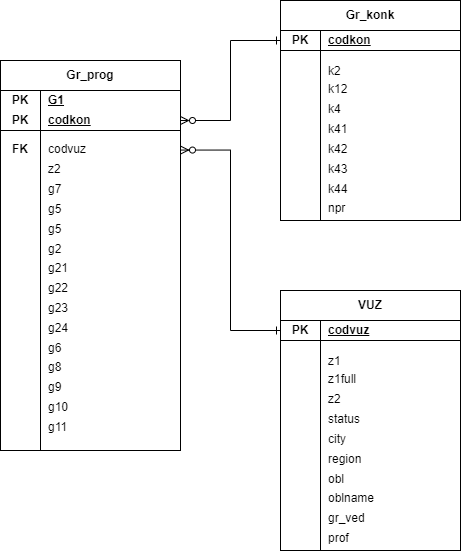

The diagram above was exported from draw.io. Its source (the exported page's mxGraphModel, read from the mxfile embedded in the PNG):
<mxGraphModel dx="1262" dy="762" grid="1" gridSize="10" guides="1" tooltips="1" connect="1" arrows="1" fold="1" page="1" pageScale="1" pageWidth="1169" pageHeight="1654" math="0" shadow="0">
  <root>
    <mxCell id="0" />
    <mxCell id="1" parent="0" />
    <mxCell id="Zb83Uq3BwOX9R0y6CFnO-2" value="" style="group" vertex="1" connectable="0" parent="1">
      <mxGeometry x="290" y="480" width="180" height="400" as="geometry" />
    </mxCell>
    <mxCell id="Zb83Uq3BwOX9R0y6CFnO-3" value="" style="shape=internalStorage;whiteSpace=wrap;html=1;backgroundOutline=1;dx=40;dy=40;" vertex="1" parent="Zb83Uq3BwOX9R0y6CFnO-2">
      <mxGeometry y="30" width="180" height="360" as="geometry" />
    </mxCell>
    <mxCell id="Zb83Uq3BwOX9R0y6CFnO-4" value="Gr_prog" style="rounded=0;whiteSpace=wrap;html=1;fontStyle=1" vertex="1" parent="Zb83Uq3BwOX9R0y6CFnO-2">
      <mxGeometry width="180" height="30" as="geometry" />
    </mxCell>
    <mxCell id="Zb83Uq3BwOX9R0y6CFnO-5" value="&lt;b&gt;&lt;u&gt;G1&lt;/u&gt;&lt;/b&gt;" style="text;html=1;strokeColor=none;fillColor=none;align=left;verticalAlign=middle;whiteSpace=wrap;rounded=0;spacingLeft=6;" vertex="1" parent="Zb83Uq3BwOX9R0y6CFnO-2">
      <mxGeometry x="40" y="30" width="130" height="20" as="geometry" />
    </mxCell>
    <mxCell id="Zb83Uq3BwOX9R0y6CFnO-6" value="&lt;b&gt;PK&lt;/b&gt;" style="text;html=1;strokeColor=none;fillColor=none;align=center;verticalAlign=middle;whiteSpace=wrap;rounded=0;" vertex="1" parent="Zb83Uq3BwOX9R0y6CFnO-2">
      <mxGeometry y="30" width="40" height="20" as="geometry" />
    </mxCell>
    <mxCell id="Zb83Uq3BwOX9R0y6CFnO-13" value="codvuz" style="text;html=1;strokeColor=none;fillColor=none;align=left;verticalAlign=middle;whiteSpace=wrap;rounded=0;spacingLeft=6;" vertex="1" parent="Zb83Uq3BwOX9R0y6CFnO-2">
      <mxGeometry x="40" y="80" width="140" height="19" as="geometry" />
    </mxCell>
    <mxCell id="Zb83Uq3BwOX9R0y6CFnO-14" value="&lt;b&gt;FK&lt;/b&gt;" style="text;html=1;strokeColor=none;fillColor=none;align=center;verticalAlign=middle;whiteSpace=wrap;rounded=0;" vertex="1" parent="Zb83Uq3BwOX9R0y6CFnO-2">
      <mxGeometry y="80" width="40" height="19" as="geometry" />
    </mxCell>
    <mxCell id="Zb83Uq3BwOX9R0y6CFnO-22" value="&lt;b&gt;&lt;u&gt;codkon&lt;br&gt;&lt;/u&gt;&lt;/b&gt;" style="text;html=1;strokeColor=none;fillColor=none;align=left;verticalAlign=middle;whiteSpace=wrap;rounded=0;spacingLeft=6;" vertex="1" parent="Zb83Uq3BwOX9R0y6CFnO-2">
      <mxGeometry x="40" y="50" width="140" height="20" as="geometry" />
    </mxCell>
    <mxCell id="Zb83Uq3BwOX9R0y6CFnO-23" value="&lt;b&gt;PK&lt;/b&gt;" style="text;html=1;strokeColor=none;fillColor=none;align=center;verticalAlign=middle;whiteSpace=wrap;rounded=0;" vertex="1" parent="Zb83Uq3BwOX9R0y6CFnO-2">
      <mxGeometry y="50" width="40" height="20" as="geometry" />
    </mxCell>
    <mxCell id="Zb83Uq3BwOX9R0y6CFnO-24" value="z2" style="text;html=1;strokeColor=none;fillColor=none;align=left;verticalAlign=middle;whiteSpace=wrap;rounded=0;spacingLeft=6;" vertex="1" parent="Zb83Uq3BwOX9R0y6CFnO-2">
      <mxGeometry x="40" y="99" width="140" height="20" as="geometry" />
    </mxCell>
    <mxCell id="Zb83Uq3BwOX9R0y6CFnO-25" value="g7" style="text;html=1;strokeColor=none;fillColor=none;align=left;verticalAlign=middle;whiteSpace=wrap;rounded=0;spacingLeft=6;" vertex="1" parent="Zb83Uq3BwOX9R0y6CFnO-2">
      <mxGeometry x="40" y="119" width="140" height="20" as="geometry" />
    </mxCell>
    <mxCell id="Zb83Uq3BwOX9R0y6CFnO-26" value="g5" style="text;html=1;strokeColor=none;fillColor=none;align=left;verticalAlign=middle;whiteSpace=wrap;rounded=0;spacingLeft=6;" vertex="1" parent="Zb83Uq3BwOX9R0y6CFnO-2">
      <mxGeometry x="40" y="139" width="140" height="20" as="geometry" />
    </mxCell>
    <mxCell id="Zb83Uq3BwOX9R0y6CFnO-29" value="g5" style="text;html=1;strokeColor=none;fillColor=none;align=left;verticalAlign=middle;whiteSpace=wrap;rounded=0;spacingLeft=6;" vertex="1" parent="Zb83Uq3BwOX9R0y6CFnO-2">
      <mxGeometry x="40" y="159" width="140" height="20" as="geometry" />
    </mxCell>
    <mxCell id="Zb83Uq3BwOX9R0y6CFnO-30" value="g24" style="text;html=1;strokeColor=none;fillColor=none;align=left;verticalAlign=middle;whiteSpace=wrap;rounded=0;spacingLeft=6;" vertex="1" parent="Zb83Uq3BwOX9R0y6CFnO-2">
      <mxGeometry x="40" y="258" width="140" height="20" as="geometry" />
    </mxCell>
    <mxCell id="Zb83Uq3BwOX9R0y6CFnO-31" value="g23" style="text;html=1;strokeColor=none;fillColor=none;align=left;verticalAlign=middle;whiteSpace=wrap;rounded=0;spacingLeft=6;" vertex="1" parent="Zb83Uq3BwOX9R0y6CFnO-2">
      <mxGeometry x="40" y="238" width="140" height="20" as="geometry" />
    </mxCell>
    <mxCell id="Zb83Uq3BwOX9R0y6CFnO-32" value="g22" style="text;html=1;strokeColor=none;fillColor=none;align=left;verticalAlign=middle;whiteSpace=wrap;rounded=0;spacingLeft=6;" vertex="1" parent="Zb83Uq3BwOX9R0y6CFnO-2">
      <mxGeometry x="40" y="218" width="140" height="20" as="geometry" />
    </mxCell>
    <mxCell id="Zb83Uq3BwOX9R0y6CFnO-33" value="g21" style="text;html=1;strokeColor=none;fillColor=none;align=left;verticalAlign=middle;whiteSpace=wrap;rounded=0;spacingLeft=6;" vertex="1" parent="Zb83Uq3BwOX9R0y6CFnO-2">
      <mxGeometry x="40" y="198" width="140" height="20" as="geometry" />
    </mxCell>
    <mxCell id="Zb83Uq3BwOX9R0y6CFnO-34" value="g2" style="text;html=1;strokeColor=none;fillColor=none;align=left;verticalAlign=middle;whiteSpace=wrap;rounded=0;spacingLeft=6;" vertex="1" parent="Zb83Uq3BwOX9R0y6CFnO-2">
      <mxGeometry x="40" y="179" width="140" height="19" as="geometry" />
    </mxCell>
    <mxCell id="Zb83Uq3BwOX9R0y6CFnO-35" value="g11" style="text;html=1;strokeColor=none;fillColor=none;align=left;verticalAlign=middle;whiteSpace=wrap;rounded=0;spacingLeft=6;" vertex="1" parent="Zb83Uq3BwOX9R0y6CFnO-2">
      <mxGeometry x="40" y="357" width="140" height="20" as="geometry" />
    </mxCell>
    <mxCell id="Zb83Uq3BwOX9R0y6CFnO-36" value="g10" style="text;html=1;strokeColor=none;fillColor=none;align=left;verticalAlign=middle;whiteSpace=wrap;rounded=0;spacingLeft=6;" vertex="1" parent="Zb83Uq3BwOX9R0y6CFnO-2">
      <mxGeometry x="40" y="337" width="140" height="20" as="geometry" />
    </mxCell>
    <mxCell id="Zb83Uq3BwOX9R0y6CFnO-37" value="g9" style="text;html=1;strokeColor=none;fillColor=none;align=left;verticalAlign=middle;whiteSpace=wrap;rounded=0;spacingLeft=6;" vertex="1" parent="Zb83Uq3BwOX9R0y6CFnO-2">
      <mxGeometry x="40" y="317" width="140" height="20" as="geometry" />
    </mxCell>
    <mxCell id="Zb83Uq3BwOX9R0y6CFnO-38" value="g8" style="text;html=1;strokeColor=none;fillColor=none;align=left;verticalAlign=middle;whiteSpace=wrap;rounded=0;spacingLeft=6;" vertex="1" parent="Zb83Uq3BwOX9R0y6CFnO-2">
      <mxGeometry x="40" y="297" width="140" height="20" as="geometry" />
    </mxCell>
    <mxCell id="Zb83Uq3BwOX9R0y6CFnO-39" value="g6" style="text;html=1;strokeColor=none;fillColor=none;align=left;verticalAlign=middle;whiteSpace=wrap;rounded=0;spacingLeft=6;" vertex="1" parent="Zb83Uq3BwOX9R0y6CFnO-2">
      <mxGeometry x="40" y="278" width="140" height="19" as="geometry" />
    </mxCell>
    <mxCell id="Zb83Uq3BwOX9R0y6CFnO-41" value="" style="shape=internalStorage;whiteSpace=wrap;html=1;backgroundOutline=1;dx=40;dy=20;" vertex="1" parent="1">
      <mxGeometry x="570" y="740" width="180" height="230" as="geometry" />
    </mxCell>
    <mxCell id="Zb83Uq3BwOX9R0y6CFnO-42" value="VUZ" style="rounded=0;whiteSpace=wrap;html=1;fontStyle=1" vertex="1" parent="1">
      <mxGeometry x="570" y="710" width="180" height="30" as="geometry" />
    </mxCell>
    <mxCell id="Zb83Uq3BwOX9R0y6CFnO-43" value="&lt;b&gt;&lt;u&gt;codvuz&lt;br&gt;&lt;/u&gt;&lt;/b&gt;" style="text;html=1;strokeColor=none;fillColor=none;align=left;verticalAlign=middle;whiteSpace=wrap;rounded=0;spacingLeft=6;" vertex="1" parent="1">
      <mxGeometry x="610" y="740" width="130" height="20" as="geometry" />
    </mxCell>
    <mxCell id="Zb83Uq3BwOX9R0y6CFnO-44" value="&lt;b&gt;PK&lt;/b&gt;" style="text;html=1;strokeColor=none;fillColor=none;align=center;verticalAlign=middle;whiteSpace=wrap;rounded=0;" vertex="1" parent="1">
      <mxGeometry x="570" y="740" width="40" height="20" as="geometry" />
    </mxCell>
    <mxCell id="Zb83Uq3BwOX9R0y6CFnO-45" value="z1full" style="text;html=1;strokeColor=none;fillColor=none;align=left;verticalAlign=middle;whiteSpace=wrap;rounded=0;spacingLeft=6;" vertex="1" parent="1">
      <mxGeometry x="610" y="790" width="140" height="19" as="geometry" />
    </mxCell>
    <mxCell id="Zb83Uq3BwOX9R0y6CFnO-49" value="z2" style="text;html=1;strokeColor=none;fillColor=none;align=left;verticalAlign=middle;whiteSpace=wrap;rounded=0;spacingLeft=6;" vertex="1" parent="1">
      <mxGeometry x="610" y="809" width="140" height="20" as="geometry" />
    </mxCell>
    <mxCell id="Zb83Uq3BwOX9R0y6CFnO-50" value="status" style="text;html=1;strokeColor=none;fillColor=none;align=left;verticalAlign=middle;whiteSpace=wrap;rounded=0;spacingLeft=6;" vertex="1" parent="1">
      <mxGeometry x="610" y="829" width="140" height="20" as="geometry" />
    </mxCell>
    <mxCell id="Zb83Uq3BwOX9R0y6CFnO-51" value="city" style="text;html=1;strokeColor=none;fillColor=none;align=left;verticalAlign=middle;whiteSpace=wrap;rounded=0;spacingLeft=6;" vertex="1" parent="1">
      <mxGeometry x="610" y="849" width="140" height="20" as="geometry" />
    </mxCell>
    <mxCell id="Zb83Uq3BwOX9R0y6CFnO-52" value="region" style="text;html=1;strokeColor=none;fillColor=none;align=left;verticalAlign=middle;whiteSpace=wrap;rounded=0;spacingLeft=6;" vertex="1" parent="1">
      <mxGeometry x="610" y="869" width="140" height="20" as="geometry" />
    </mxCell>
    <mxCell id="Zb83Uq3BwOX9R0y6CFnO-54" value="prof" style="text;html=1;strokeColor=none;fillColor=none;align=left;verticalAlign=middle;whiteSpace=wrap;rounded=0;spacingLeft=6;" vertex="1" parent="1">
      <mxGeometry x="610" y="948" width="140" height="20" as="geometry" />
    </mxCell>
    <mxCell id="Zb83Uq3BwOX9R0y6CFnO-55" value="gr_ved" style="text;html=1;strokeColor=none;fillColor=none;align=left;verticalAlign=middle;whiteSpace=wrap;rounded=0;spacingLeft=6;" vertex="1" parent="1">
      <mxGeometry x="610" y="928" width="140" height="20" as="geometry" />
    </mxCell>
    <mxCell id="Zb83Uq3BwOX9R0y6CFnO-56" value="oblname" style="text;html=1;strokeColor=none;fillColor=none;align=left;verticalAlign=middle;whiteSpace=wrap;rounded=0;spacingLeft=6;" vertex="1" parent="1">
      <mxGeometry x="610" y="908" width="140" height="20" as="geometry" />
    </mxCell>
    <mxCell id="Zb83Uq3BwOX9R0y6CFnO-57" value="obl" style="text;html=1;strokeColor=none;fillColor=none;align=left;verticalAlign=middle;whiteSpace=wrap;rounded=0;spacingLeft=6;" vertex="1" parent="1">
      <mxGeometry x="610" y="889" width="140" height="19" as="geometry" />
    </mxCell>
    <mxCell id="Zb83Uq3BwOX9R0y6CFnO-63" value="z1" style="text;html=1;strokeColor=none;fillColor=none;align=left;verticalAlign=middle;whiteSpace=wrap;rounded=0;spacingLeft=6;" vertex="1" parent="1">
      <mxGeometry x="610" y="771" width="140" height="19" as="geometry" />
    </mxCell>
    <mxCell id="Zb83Uq3BwOX9R0y6CFnO-65" value="" style="shape=internalStorage;whiteSpace=wrap;html=1;backgroundOutline=1;dx=40;dy=20;" vertex="1" parent="1">
      <mxGeometry x="570" y="450" width="180" height="190" as="geometry" />
    </mxCell>
    <mxCell id="Zb83Uq3BwOX9R0y6CFnO-66" value="Gr_konk" style="rounded=0;whiteSpace=wrap;html=1;fontStyle=1" vertex="1" parent="1">
      <mxGeometry x="570" y="420" width="180" height="30" as="geometry" />
    </mxCell>
    <mxCell id="Zb83Uq3BwOX9R0y6CFnO-67" value="&lt;b&gt;&lt;u&gt;codkon&lt;br&gt;&lt;/u&gt;&lt;/b&gt;" style="text;html=1;strokeColor=none;fillColor=none;align=left;verticalAlign=middle;whiteSpace=wrap;rounded=0;spacingLeft=6;" vertex="1" parent="1">
      <mxGeometry x="610" y="450" width="130" height="20" as="geometry" />
    </mxCell>
    <mxCell id="Zb83Uq3BwOX9R0y6CFnO-68" value="&lt;b&gt;PK&lt;/b&gt;" style="text;html=1;strokeColor=none;fillColor=none;align=center;verticalAlign=middle;whiteSpace=wrap;rounded=0;" vertex="1" parent="1">
      <mxGeometry x="570" y="450" width="40" height="20" as="geometry" />
    </mxCell>
    <mxCell id="Zb83Uq3BwOX9R0y6CFnO-69" value="k12" style="text;html=1;strokeColor=none;fillColor=none;align=left;verticalAlign=middle;whiteSpace=wrap;rounded=0;spacingLeft=6;" vertex="1" parent="1">
      <mxGeometry x="610" y="500" width="140" height="19" as="geometry" />
    </mxCell>
    <mxCell id="Zb83Uq3BwOX9R0y6CFnO-70" value="k4" style="text;html=1;strokeColor=none;fillColor=none;align=left;verticalAlign=middle;whiteSpace=wrap;rounded=0;spacingLeft=6;" vertex="1" parent="1">
      <mxGeometry x="610" y="519" width="140" height="20" as="geometry" />
    </mxCell>
    <mxCell id="Zb83Uq3BwOX9R0y6CFnO-71" value="k41" style="text;html=1;strokeColor=none;fillColor=none;align=left;verticalAlign=middle;whiteSpace=wrap;rounded=0;spacingLeft=6;" vertex="1" parent="1">
      <mxGeometry x="610" y="539" width="140" height="20" as="geometry" />
    </mxCell>
    <mxCell id="Zb83Uq3BwOX9R0y6CFnO-72" value="k42" style="text;html=1;strokeColor=none;fillColor=none;align=left;verticalAlign=middle;whiteSpace=wrap;rounded=0;spacingLeft=6;" vertex="1" parent="1">
      <mxGeometry x="610" y="559" width="140" height="20" as="geometry" />
    </mxCell>
    <mxCell id="Zb83Uq3BwOX9R0y6CFnO-73" value="k43" style="text;html=1;strokeColor=none;fillColor=none;align=left;verticalAlign=middle;whiteSpace=wrap;rounded=0;spacingLeft=6;" vertex="1" parent="1">
      <mxGeometry x="610" y="579" width="140" height="20" as="geometry" />
    </mxCell>
    <mxCell id="Zb83Uq3BwOX9R0y6CFnO-76" value="npr" style="text;html=1;strokeColor=none;fillColor=none;align=left;verticalAlign=middle;whiteSpace=wrap;rounded=0;spacingLeft=6;" vertex="1" parent="1">
      <mxGeometry x="610" y="618" width="140" height="20" as="geometry" />
    </mxCell>
    <mxCell id="Zb83Uq3BwOX9R0y6CFnO-77" value="k44" style="text;html=1;strokeColor=none;fillColor=none;align=left;verticalAlign=middle;whiteSpace=wrap;rounded=0;spacingLeft=6;" vertex="1" parent="1">
      <mxGeometry x="610" y="599" width="140" height="19" as="geometry" />
    </mxCell>
    <mxCell id="Zb83Uq3BwOX9R0y6CFnO-78" value="k2" style="text;html=1;strokeColor=none;fillColor=none;align=left;verticalAlign=middle;whiteSpace=wrap;rounded=0;spacingLeft=6;" vertex="1" parent="1">
      <mxGeometry x="610" y="481" width="140" height="19" as="geometry" />
    </mxCell>
    <mxCell id="Zb83Uq3BwOX9R0y6CFnO-82" style="edgeStyle=orthogonalEdgeStyle;rounded=0;orthogonalLoop=1;jettySize=auto;html=1;entryX=0;entryY=0.5;entryDx=0;entryDy=0;endArrow=ERone;endFill=0;startArrow=ERzeroToMany;startFill=0;" edge="1" parent="1" source="Zb83Uq3BwOX9R0y6CFnO-13" target="Zb83Uq3BwOX9R0y6CFnO-44">
      <mxGeometry relative="1" as="geometry" />
    </mxCell>
    <mxCell id="Zb83Uq3BwOX9R0y6CFnO-85" style="edgeStyle=orthogonalEdgeStyle;rounded=0;orthogonalLoop=1;jettySize=auto;html=1;entryX=0;entryY=0.5;entryDx=0;entryDy=0;endArrow=ERone;endFill=0;startArrow=ERzeroToMany;startFill=0;" edge="1" parent="1" source="Zb83Uq3BwOX9R0y6CFnO-22" target="Zb83Uq3BwOX9R0y6CFnO-68">
      <mxGeometry relative="1" as="geometry" />
    </mxCell>
  </root>
</mxGraphModel>